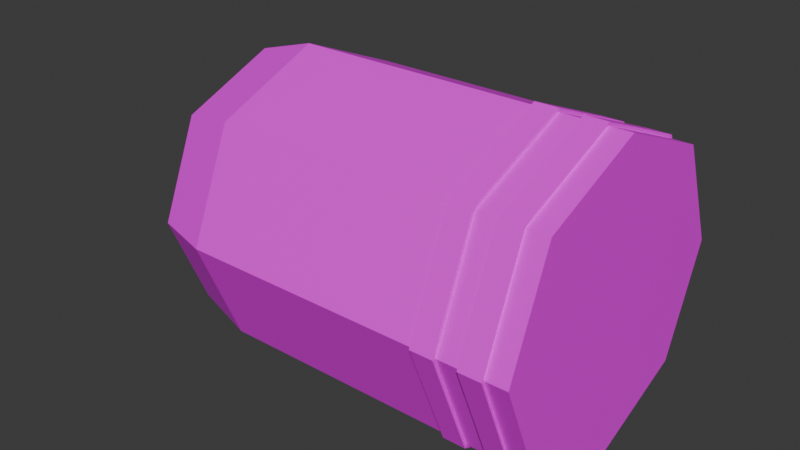 # Source: bullet.blend  (saved by Blender 5.1.30; exported with 4.5.12 LTS)
import bpy
from mathutils import Matrix  # noqa: F401  (used for matrix-valued properties, if any)

bpy.ops.wm.read_factory_settings(use_empty=True)
scene = bpy.context.scene
scene.name = 'Scene'

# ---- collections
col_collection = bpy.data.collections.new('Collection'); scene.collection.children.link(col_collection)

# ---- images (referenced by path relative to the original .blend; pixels are not part of the script)
import os
ASSET_DIR = os.environ.get("B2B_ASSET_DIR", "")  # directory of the original .blend (textures are referenced by path, not embedded)
HERE = os.path.dirname(os.path.abspath(__file__))  # packed textures are extracted next to this script under _unpacked/

def load_image(name, relpath, width, height, colorspace="sRGB"):
    """Load a texture the original file referenced (path relative to the .blend, or extracted next to this script)."""
    p = next((c for c in (os.path.join(HERE, relpath), os.path.join(ASSET_DIR, relpath)) if relpath and os.path.exists(c)), "")
    if p:
        img = bpy.data.images.load(p, check_existing=True)
        img.name = name
    else:  # same state as the original file: an image datablock whose file is absent (Cycles renders it pink)
        img = bpy.data.images.new(name, width, height)
        img.source = "FILE"
        img.filepath = "//" + (relpath or name)
    img.colorspace_settings.name = colorspace
    return img
img_bullet = load_image('Bullet', 'missing.png', 2, 2, 'sRGB')

# ---- materials (node trees are filled in below, after node groups)
mat_material_001 = bpy.data.materials.new('Material.001')

# ---- material node trees
mat_material_001.use_nodes = True; mat_material_001.node_tree.nodes.clear()
_N = mat_material_001.node_tree.nodes; _L = mat_material_001.node_tree.links
n0 = _N.new('ShaderNodeBsdfPrincipled'); n0.name = 'Principled BSDF'; n0.location = (-200, 100)
n1 = _N.new('ShaderNodeOutputMaterial'); n1.name = 'Material Output'; n1.location = (200, 100)
n2 = _N.new('ShaderNodeTexImage'); n2.name = 'Image Texture'; n2.location = (-490, 80)
n2.image = img_bullet
_L.new(n0.outputs[0], n1.inputs[0])
_L.new(n2.outputs[0], n0.inputs[0])
n1.is_active_output = True

# ---- world
world_world = bpy.data.worlds.new('World'); scene.world = world_world
world_world.use_nodes = True; world_world.node_tree.nodes.clear()
_N = world_world.node_tree.nodes; _L = world_world.node_tree.links
n0 = _N.new('ShaderNodeOutputWorld'); n0.name = 'World Output'; n0.location = (200, 100)
n1 = _N.new('ShaderNodeBackground'); n1.name = 'Background'; n1.location = (-200, 100)
n1.inputs[0].default_value = (0.05088, 0.05088, 0.05088, 1.0)
_L.new(n1.outputs[0], n0.inputs[0])
n0.is_active_output = True
world_world.color = (0.05088, 0.05088, 0.05088)
world_world.sun_shadow_jitter_overblur = 0.0

# ---- meshes
me_circle = bpy.data.meshes.new('Circle')
me_circle.from_pydata([(1.449, 1.0, 1.418e-07), (1.449, 0.7071, -0.7071), (1.449, 1.344e-07, -1.0), (1.449, -0.7071, -0.7071), (1.449, -1.0, -1.269e-07), (1.449, -0.7071, 0.7071), (1.449, -1.344e-07, 1.0), (1.449, 0.7071, 0.7071), (-0.5661, 1.0, 1.418e-07), (-0.5661, 0.7071, -0.7071), (-0.5661, 1.344e-07, -1.0), (-0.5661, -0.7071, -0.7071), (-0.5661, -1.0, -1.269e-07), (-0.5661, -0.7071, 0.7071), (-0.5661, -1.344e-07, 1.0), (-0.5661, 0.7071, 0.7071), (-0.7651, 1.0, 1.418e-07), (-1.546, 0.1544, 0.0), (-1.156, 0.8867, 1.229e-07), (-1.442, 0.5772, 7.078e-08), (-1.546, 0.1092, -0.1092), (-0.7651, 0.7071, -0.7071), (-1.442, 0.4081, -0.4081), (-1.156, 0.627, -0.627), (-1.546, 0.0, -0.1544), (-0.7651, 1.344e-07, -1.0), (-1.442, 6.706e-08, -0.5772), (-1.156, 1.155e-07, -0.8867), (-1.546, -0.1092, -0.1092), (-0.7651, -0.7071, -0.7071), (-1.442, -0.4081, -0.4081), (-1.156, -0.627, -0.627), (-1.546, -0.1544, 0.0), (-0.7651, -1.0, -1.269e-07), (-1.442, -0.5772, -6.333e-08), (-1.156, -0.8867, -1.118e-07), (-1.546, -0.1092, 0.1092), (-0.7651, -0.7071, 0.7071), (-1.442, -0.4081, 0.4081), (-1.156, -0.627, 0.627), (-1.546, 0.0, 0.1544), (-0.7651, -1.344e-07, 1.0), (-1.442, -6.706e-08, 0.5772), (-1.156, -1.155e-07, 0.8867), (-1.546, 0.1092, 0.1092), (-0.7651, 0.7071, 0.7071), (-1.442, 0.4081, 0.4081), (-1.156, 0.627, 0.627), (0.8657, 0.7071, 0.7071), (0.8657, 1.0, 1.418e-07), (0.8657, -0.7071, 0.7071), (0.8657, -1.344e-07, 1.0), (0.8657, -0.7071, -0.7071), (0.8657, -1.0, -1.269e-07), (0.8657, 0.7071, -0.7071), (0.8657, 1.344e-07, -1.0), (1.011, 1.0, 1.418e-07), (1.157, 1.0, 1.418e-07), (1.303, 1.0, 1.418e-07), (1.011, -1.344e-07, 1.0), (1.157, -1.344e-07, 1.0), (1.303, -1.344e-07, 1.0), (1.011, -1.0, -1.269e-07), (1.157, -1.0, -1.269e-07), (1.303, -1.0, -1.269e-07), (1.011, 1.344e-07, -1.0), (1.157, 1.344e-07, -1.0), (1.303, 1.344e-07, -1.0), (1.303, 0.7071, 0.7071), (1.157, 0.7071, 0.7071), (1.011, 0.7071, 0.7071), (1.303, -0.7071, 0.7071), (1.157, -0.7071, 0.7071), (1.011, -0.7071, 0.7071), (1.303, -0.7071, -0.7071), (1.157, -0.7071, -0.7071), (1.011, -0.7071, -0.7071), (1.303, 0.7071, -0.7071), (1.157, 0.7071, -0.7071), (1.011, 0.7071, -0.7071), (1.01, 0.7236, 0.7236), (0.8606, 0.7236, 0.7236), (1.01, -0.7236, 0.7236), (0.8606, -0.7236, 0.7236), (1.01, -0.7236, -0.7236), (0.8606, -0.7236, -0.7236), (1.01, 0.7236, -0.7236), (0.8606, 0.7236, -0.7236), (0.8606, 1.023, 1.452e-07), (0.8606, 1.378e-07, -1.023), (0.8606, -1.023, -1.298e-07), (0.8606, -1.372e-07, 1.023), (1.01, 1.023, 1.452e-07), (1.159, 1.023, 1.452e-07), (1.308, 1.023, 1.452e-07), (1.01, -1.372e-07, 1.023), (1.159, -1.372e-07, 1.023), (1.308, -1.372e-07, 1.023), (1.01, -1.023, -1.298e-07), (1.159, -1.023, -1.298e-07), (1.308, -1.023, -1.298e-07), (1.01, 1.378e-07, -1.023), (1.159, 1.378e-07, -1.023), (1.308, 1.378e-07, -1.023), (1.308, 0.7236, 0.7236), (1.159, 0.7236, 0.7236), (1.308, -0.7236, 0.7236), (1.159, -0.7236, 0.7236), (1.308, -0.7236, -0.7236), (1.159, -0.7236, -0.7236), (1.308, 0.7236, -0.7236), (1.159, 0.7236, -0.7236)], [], [(49, 48, 15, 8), (51, 50, 13, 14), (53, 52, 11, 12), (55, 54, 9, 10), (48, 51, 14, 15), (50, 53, 12, 13), (52, 55, 10, 11), (54, 49, 8, 9), (21, 16, 18, 23), (23, 18, 19, 22), (22, 19, 17, 20), (25, 21, 23, 27), (27, 23, 22, 26), (26, 22, 20, 24), (29, 25, 27, 31), (31, 27, 26, 30), (30, 26, 24, 28), (33, 29, 31, 35), (35, 31, 30, 34), (34, 30, 28, 32), (37, 33, 35, 39), (39, 35, 34, 38), (38, 34, 32, 36), (41, 37, 39, 43), (43, 39, 38, 42), (42, 38, 36, 40), (45, 41, 43, 47), (47, 43, 42, 46), (46, 42, 40, 44), (16, 45, 47, 18), (18, 47, 46, 19), (19, 46, 44, 17), (20, 17, 44, 40, 36, 32, 28, 24), (8, 15, 45, 16), (9, 8, 16, 21), (10, 9, 21, 25), (11, 10, 25, 29), (12, 11, 29, 33), (13, 12, 33, 37), (14, 13, 37, 41), (15, 14, 41, 45), (55, 52, 85, 89), (67, 77, 110, 103), (57, 78, 111, 93), (49, 54, 87, 88), (62, 76, 84, 98), (77, 58, 94, 110), (75, 63, 99, 109), (76, 65, 101, 84), (0, 7, 68, 58), (64, 74, 108, 100), (57, 69, 70, 56), (6, 5, 71, 61), (66, 75, 109, 102), (60, 72, 73, 59), (4, 3, 74, 64), (59, 73, 82, 95), (63, 75, 76, 62), (2, 1, 77, 67), (74, 67, 103, 108), (66, 78, 79, 65), (7, 6, 61, 68), (72, 60, 96, 107), (69, 60, 59, 70), (5, 4, 64, 71), (73, 62, 98, 82), (72, 63, 62, 73), (3, 2, 67, 74), (61, 71, 106, 97), (75, 66, 65, 76), (1, 0, 58, 77), (63, 72, 107, 99), (78, 57, 56, 79), (86, 92, 88, 87), (84, 101, 89, 85), (82, 98, 90, 83), (80, 95, 91, 81), (101, 86, 87, 89), (98, 84, 85, 90), (95, 82, 83, 91), (92, 80, 81, 88), (94, 104, 105, 93), (97, 106, 107, 96), (100, 108, 109, 99), (103, 110, 111, 102), (104, 97, 96, 105), (106, 100, 99, 107), (108, 103, 102, 109), (110, 94, 93, 111), (79, 56, 92, 86), (78, 66, 102, 111), (53, 50, 83, 90), (65, 79, 86, 101), (51, 48, 81, 91), (68, 61, 97, 104), (54, 55, 89, 87), (60, 69, 105, 96), (52, 53, 90, 85), (58, 68, 104, 94), (70, 59, 95, 80), (50, 51, 91, 83), (69, 57, 93, 105), (71, 64, 100, 106), (48, 49, 88, 81), (56, 70, 80, 92), (1, 2, 3, 4, 5, 6, 7, 0)])
_uv = me_circle.uv_layers.new(name='UVMap')
_uv.uv.foreach_set('vector', [0.8848, 0.7968, 0.6683, 0.8051, 0.6575, 0.4039, 0.869, 0.3714, 0.4473, 0.8093, 0.2244, 0.8017, 0.242, 0.3982, 0.449, 0.4181, 0.003758, 0.2053, 0.2198, 0.195, 0.2359, 0.5992, 0.02491, 0.6342, 0.4432, 0.1907, 0.6664, 0.1949, 0.6492, 0.598, 0.4426, 0.5797, 0.6683, 0.8051, 0.4473, 0.8093, 0.449, 0.4181, 0.6575, 0.4039, 0.2244, 0.8017, 0.003468, 0.789, 0.03395, 0.3552, 0.242, 0.3982, 0.2198, 0.195, 0.4432, 0.1907, 0.4426, 0.5797, 0.2359, 0.5992, 0.6664, 0.1949, 0.8823, 0.2073, 0.8611, 0.6342, 0.6492, 0.598, 0.6411, 0.6518, 0.8471, 0.7016, 0.7833, 0.8287, 0.6169, 0.7608, 0.6169, 0.7608, 0.7833, 0.8287, 0.6749, 0.9354, 0.5687, 0.8655, 0.5687, 0.8655, 0.6749, 0.9354, 0.5256, 0.9972, 0.4943, 0.976, 0.4427, 0.6313, 0.6411, 0.6518, 0.6169, 0.7608, 0.4437, 0.7372, 0.4437, 0.7372, 0.6169, 0.7608, 0.5687, 0.8655, 0.4441, 0.8499, 0.4441, 0.8499, 0.5687, 0.8655, 0.4943, 0.976, 0.4448, 0.9656, 0.2435, 0.6536, 0.4427, 0.6313, 0.4437, 0.7372, 0.2717, 0.7623, 0.2717, 0.7623, 0.4437, 0.7372, 0.4441, 0.8499, 0.3196, 0.8672, 0.3196, 0.8672, 0.4441, 0.8499, 0.4448, 0.9656, 0.3954, 0.9757, 0.04078, 0.7012, 0.2435, 0.6536, 0.2717, 0.7623, 0.1001, 0.83, 0.1001, 0.83, 0.2717, 0.7623, 0.3196, 0.8672, 0.2123, 0.9367, 0.2123, 0.9367, 0.3196, 0.8672, 0.3954, 0.9757, 0.3649, 0.9999, 0.2507, 0.3444, 0.05005, 0.2865, 0.1151, 0.1583, 0.279, 0.2358, 0.279, 0.2358, 0.1151, 0.1583, 0.2282, 0.06017, 0.3292, 0.129, 0.3292, 0.129, 0.2282, 0.06017, 0.3762, 0.000868, 0.4067, 0.02258, 0.45, 0.3664, 0.2507, 0.3444, 0.279, 0.2358, 0.4513, 0.2607, 0.4513, 0.2607, 0.279, 0.2358, 0.3292, 0.129, 0.4529, 0.1508, 0.4529, 0.1508, 0.3292, 0.129, 0.4067, 0.02258, 0.4555, 0.02771, 0.6506, 0.3498, 0.45, 0.3664, 0.4513, 0.2607, 0.625, 0.2407, 0.625, 0.2407, 0.4513, 0.2607, 0.4529, 0.1508, 0.5788, 0.1318, 0.5788, 0.1318, 0.4529, 0.1508, 0.4555, 0.02771, 0.5051, 0.02452, 0.8543, 0.3047, 0.6506, 0.3498, 0.625, 0.2407, 0.7978, 0.1756, 0.7978, 0.1756, 0.625, 0.2407, 0.5788, 0.1318, 0.688, 0.06596, 0.688, 0.06596, 0.5788, 0.1318, 0.5051, 0.02452, 0.5362, 9.419e-05, 0.0, 0.0, 0.0, 0.0, 0.0, 0.0, 0.0, 0.0, 0.0, 0.0, 0.0, 0.0, 0.0, 0.0, 0.0, 0.0, 0.869, 0.3714, 0.6575, 0.4039, 0.6506, 0.3498, 0.8543, 0.3047, 0.6492, 0.598, 0.8611, 0.6342, 0.8471, 0.7016, 0.6411, 0.6518, 0.4426, 0.5797, 0.6492, 0.598, 0.6411, 0.6518, 0.4427, 0.6313, 0.2359, 0.5992, 0.4426, 0.5797, 0.4427, 0.6313, 0.2435, 0.6536, 0.02491, 0.6342, 0.2359, 0.5992, 0.2435, 0.6536, 0.04078, 0.7012, 0.242, 0.3982, 0.03395, 0.3552, 0.05005, 0.2865, 0.2507, 0.3444, 0.449, 0.4181, 0.242, 0.3982, 0.2507, 0.3444, 0.45, 0.3664, 0.6575, 0.4039, 0.449, 0.4181, 0.45, 0.3664, 0.6506, 0.3498, 0.4432, 0.1907, 0.2198, 0.195, 0.2199, 0.1885, 0.4432, 0.1843, 0.4435, 0.04125, 0.6663, 0.04476, 0.6664, 0.05125, 0.4435, 0.04769, 0.885, 0.1079, 0.6664, 0.09949, 0.6664, 0.09318, 0.8875, 0.1017, 0.8823, 0.2073, 0.6664, 0.1949, 0.6664, 0.1885, 0.8851, 0.2009, 0.002546, 0.1479, 0.2201, 0.1405, 0.2201, 0.1468, 9.421e-05, 0.1544, 0.6663, 0.04476, 0.8854, 0.05205, 0.8879, 0.05851, 0.6664, 0.05125, 0.2205, 0.09959, 0.002599, 0.1051, 9.421e-05, 0.09882, 0.2206, 0.09329, 0.2201, 0.1405, 0.4433, 0.1366, 0.4433, 0.1429, 0.2201, 0.1468, 0.8844, 0.9937, 0.667, 0.997, 0.6673, 0.9557, 0.885, 0.9522, 0.003503, 0.04897, 0.2212, 0.04489, 0.2211, 0.05139, 0.0008245, 0.05538, 0.8858, 0.8963, 0.6679, 0.9009, 0.6682, 0.8598, 0.8858, 0.8538, 0.4451, 0.9999, 0.222, 0.9934, 0.2225, 0.9521, 0.4454, 0.9587, 0.4434, 0.09592, 0.2205, 0.09959, 0.2206, 0.09329, 0.4434, 0.08957, 0.446, 0.9041, 0.223, 0.8973, 0.2235, 0.8562, 0.4465, 0.8634, 0.004556, 0.00738, 0.2216, 0.003702, 0.2212, 0.04489, 0.003503, 0.04897, 0.4465, 0.8634, 0.2235, 0.8562, 0.2236, 0.8499, 0.4467, 0.8571, 0.002599, 0.1051, 0.2205, 0.09959, 0.2201, 0.1405, 0.002546, 0.1479, 0.4435, 9.42e-05, 0.6665, 0.003542, 0.6663, 0.04476, 0.4435, 0.04125, 0.2212, 0.04489, 0.4435, 0.04125, 0.4435, 0.04769, 0.2211, 0.05139, 0.4434, 0.09592, 0.6664, 0.09949, 0.6664, 0.1405, 0.4433, 0.1366, 0.667, 0.997, 0.4451, 0.9999, 0.4454, 0.9587, 0.6673, 0.9557, 0.223, 0.8973, 0.446, 0.9041, 0.4459, 0.9104, 0.2229, 0.9036, 0.6679, 0.9009, 0.446, 0.9041, 0.4465, 0.8634, 0.6682, 0.8598, 0.222, 0.9934, 0.00258, 0.986, 0.00268, 0.9445, 0.2225, 0.9521, 0.2235, 0.8562, 0.002947, 0.8462, 0.0003824, 0.8397, 0.2236, 0.8499, 0.223, 0.8973, 0.00277, 0.8887, 0.002947, 0.8462, 0.2235, 0.8562, 0.2216, 0.003702, 0.4435, 9.42e-05, 0.4435, 0.04125, 0.2212, 0.04489, 0.4454, 0.9587, 0.2225, 0.9521, 0.2226, 0.9456, 0.4455, 0.9522, 0.2205, 0.09959, 0.4434, 0.09592, 0.4433, 0.1366, 0.2201, 0.1405, 0.6665, 0.003542, 0.8856, 0.0106, 0.8854, 0.05205, 0.6663, 0.04476, 0.00277, 0.8887, 0.223, 0.8973, 0.2229, 0.9036, 0.0002274, 0.8949, 0.6664, 0.09949, 0.885, 0.1079, 0.8842, 0.1503, 0.6664, 0.1405, 0.6664, 0.1467, 0.8867, 0.1568, 0.8851, 0.2009, 0.6664, 0.1885, 0.2201, 0.1468, 0.4433, 0.1429, 0.4432, 0.1843, 0.2199, 0.1885, 0.2236, 0.8499, 0.0003824, 0.8397, 0.0008547, 0.7954, 0.2243, 0.8081, 0.6682, 0.8535, 0.4467, 0.8571, 0.4472, 0.8157, 0.6683, 0.8116, 0.4433, 0.1429, 0.6664, 0.1467, 0.6664, 0.1885, 0.4432, 0.1843, 9.421e-05, 0.1544, 0.2201, 0.1468, 0.2199, 0.1885, 0.0009394, 0.1988, 0.4467, 0.8571, 0.2236, 0.8499, 0.2243, 0.8081, 0.4472, 0.8157, 0.8883, 0.8474, 0.6682, 0.8535, 0.6683, 0.8116, 0.8876, 0.8033, 0.8877, 0.9458, 0.6674, 0.9492, 0.6678, 0.9072, 0.8883, 0.9026, 0.4455, 0.9522, 0.2226, 0.9456, 0.2229, 0.9036, 0.4459, 0.9104, 0.0008245, 0.05538, 0.2211, 0.05139, 0.2206, 0.09329, 9.421e-05, 0.09882, 0.4435, 0.04769, 0.6664, 0.05125, 0.6664, 0.09318, 0.4434, 0.08957, 0.6674, 0.9492, 0.4455, 0.9522, 0.4459, 0.9104, 0.6678, 0.9072, 0.2226, 0.9456, 9.424e-05, 0.9381, 0.0002274, 0.8949, 0.2229, 0.9036, 0.2211, 0.05139, 0.4435, 0.04769, 0.4434, 0.08957, 0.2206, 0.09329, 0.6664, 0.05125, 0.8879, 0.05851, 0.8875, 0.1017, 0.6664, 0.09318, 0.6664, 0.1405, 0.8842, 0.1503, 0.8867, 0.1568, 0.6664, 0.1467, 0.6664, 0.09949, 0.4434, 0.09592, 0.4434, 0.08957, 0.6664, 0.09318, 0.003468, 0.789, 0.2244, 0.8017, 0.2243, 0.8081, 0.0008547, 0.7954, 0.4433, 0.1366, 0.6664, 0.1405, 0.6664, 0.1467, 0.4433, 0.1429, 0.4473, 0.8093, 0.6683, 0.8051, 0.6683, 0.8116, 0.4472, 0.8157, 0.6673, 0.9557, 0.4454, 0.9587, 0.4455, 0.9522, 0.6674, 0.9492, 0.6664, 0.1949, 0.4432, 0.1907, 0.4432, 0.1843, 0.6664, 0.1885, 0.446, 0.9041, 0.6679, 0.9009, 0.6678, 0.9072, 0.4459, 0.9104, 0.2198, 0.195, 0.003758, 0.2053, 0.0009394, 0.1988, 0.2199, 0.1885, 0.885, 0.9522, 0.6673, 0.9557, 0.6674, 0.9492, 0.8877, 0.9458, 0.6682, 0.8598, 0.4465, 0.8634, 0.4467, 0.8571, 0.6682, 0.8535, 0.2244, 0.8017, 0.4473, 0.8093, 0.4472, 0.8157, 0.2243, 0.8081, 0.6679, 0.9009, 0.8858, 0.8963, 0.8883, 0.9026, 0.6678, 0.9072, 0.2225, 0.9521, 0.00268, 0.9445, 9.424e-05, 0.9381, 0.2226, 0.9456, 0.6683, 0.8051, 0.8848, 0.7968, 0.8876, 0.8033, 0.6683, 0.8116, 0.8858, 0.8538, 0.6682, 0.8598, 0.6682, 0.8535, 0.8883, 0.8474, 0.0, 0.0, 0.0, 0.0, 0.0, 0.0, 0.0, 0.0, 0.0, 0.0, 0.0, 0.0, 0.0, 0.0, 0.0, 0.0])
me_circle.materials.append(mat_material_001)
me_circle.update()

# ---- objects
ob_circle = bpy.data.objects.new('Circle', me_circle)

# ---- transforms, parenting, visibility, modifiers, constraints
ob_circle.location = (0.0, 0.0, 0.0)

# ---- collection membership
col_collection.objects.link(ob_circle)

# ---- scene / render settings (as saved in the file)
scene.frame_start = 1; scene.frame_end = 250; scene.frame_set(1)
scene.render.engine = 'BLENDER_EEVEE_NEXT'
scene.render.bake_bias = 0.0
scene.render.bake_samples = 0
scene.cycles.sampling_pattern = 'TABULATED_SOBOL'
scene.eevee.use_volume_custom_range = False
bpy.context.view_layer.update()

# ---- added for rendering (the .blend has no active camera and no usable light): camera, sun
cam_auto = bpy.data.cameras.new('AutoCamera')
cam_auto.lens = 50.0
cam_auto.sensor_width = 36.0
cam_auto.clip_end = 1000.0
ob_auto_camera = bpy.data.objects.new('AutoCamera', cam_auto)
scene.collection.objects.link(ob_auto_camera)
ob_auto_camera.location = (3.80473, -4.62431, 3.08287)
ob_auto_camera.rotation_euler = (1.09748, -7.21219e-08, 0.694738)
scene.camera = ob_auto_camera
light_auto_sun = bpy.data.lights.new('AutoSun', 'SUN')
light_auto_sun.energy = 3.0
light_auto_sun.angle = 0.0523599
ob_auto_sun = bpy.data.objects.new('AutoSun', light_auto_sun)
scene.collection.objects.link(ob_auto_sun)
ob_auto_sun.rotation_euler = (0.872665, 0.174533, 0.523599)
bpy.context.view_layer.update()
